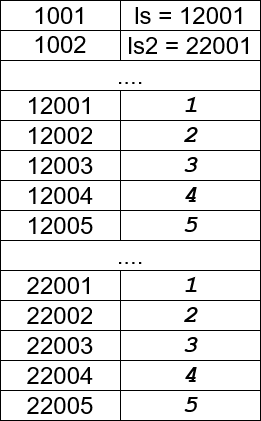

The diagram above was exported from draw.io. Its source (the exported page's mxGraphModel, read from the mxfile embedded in the PNG):
<mxGraphModel dx="581" dy="547" grid="1" gridSize="10" guides="1" tooltips="1" connect="1" arrows="1" fold="1" page="1" pageScale="1" pageWidth="850" pageHeight="1100" math="0" shadow="0">
  <root>
    <mxCell id="0" />
    <mxCell id="1" parent="0" />
    <mxCell id="2" value="1001" style="rounded=0;whiteSpace=wrap;html=1;fontSize=24;" vertex="1" parent="1">
      <mxGeometry x="460" y="770" width="120" height="30" as="geometry" />
    </mxCell>
    <mxCell id="3" value="ls = 12001" style="rounded=0;whiteSpace=wrap;html=1;fontSize=24;" vertex="1" parent="1">
      <mxGeometry x="580" y="770" width="140" height="30" as="geometry" />
    </mxCell>
    <mxCell id="4" value="12001" style="rounded=0;whiteSpace=wrap;html=1;fontSize=24;" vertex="1" parent="1">
      <mxGeometry x="460" y="860" width="120" height="30" as="geometry" />
    </mxCell>
    <mxCell id="5" value="1" style="rounded=0;whiteSpace=wrap;html=1;fontSize=24;fontFamily=Courier New;fontStyle=3" vertex="1" parent="1">
      <mxGeometry x="580" y="860" width="140" height="30" as="geometry" />
    </mxCell>
    <mxCell id="6" value="...." style="rounded=0;whiteSpace=wrap;html=1;fontSize=24;" vertex="1" parent="1">
      <mxGeometry x="460" y="830" width="260" height="30" as="geometry" />
    </mxCell>
    <mxCell id="7" value="12002" style="rounded=0;whiteSpace=wrap;html=1;fontSize=24;" vertex="1" parent="1">
      <mxGeometry x="460" y="890" width="120" height="30" as="geometry" />
    </mxCell>
    <mxCell id="8" value="2" style="rounded=0;whiteSpace=wrap;html=1;fontSize=24;fontFamily=Courier New;fontStyle=3" vertex="1" parent="1">
      <mxGeometry x="580" y="890" width="140" height="30" as="geometry" />
    </mxCell>
    <mxCell id="9" value="12003" style="rounded=0;whiteSpace=wrap;html=1;fontSize=24;" vertex="1" parent="1">
      <mxGeometry x="460" y="920" width="120" height="30" as="geometry" />
    </mxCell>
    <mxCell id="10" value="3" style="rounded=0;whiteSpace=wrap;html=1;fontSize=24;fontFamily=Courier New;fontStyle=3" vertex="1" parent="1">
      <mxGeometry x="580" y="920" width="140" height="30" as="geometry" />
    </mxCell>
    <mxCell id="11" value="12004" style="rounded=0;whiteSpace=wrap;html=1;fontSize=24;" vertex="1" parent="1">
      <mxGeometry x="460" y="950" width="120" height="30" as="geometry" />
    </mxCell>
    <mxCell id="12" value="4" style="rounded=0;whiteSpace=wrap;html=1;fontSize=24;fontFamily=Courier New;fontStyle=3" vertex="1" parent="1">
      <mxGeometry x="580" y="950" width="140" height="30" as="geometry" />
    </mxCell>
    <mxCell id="13" value="12005" style="rounded=0;whiteSpace=wrap;html=1;fontSize=24;" vertex="1" parent="1">
      <mxGeometry x="460" y="980" width="120" height="30" as="geometry" />
    </mxCell>
    <mxCell id="14" value="5" style="rounded=0;whiteSpace=wrap;html=1;fontSize=24;fontFamily=Courier New;fontStyle=3" vertex="1" parent="1">
      <mxGeometry x="580" y="980" width="140" height="30" as="geometry" />
    </mxCell>
    <mxCell id="15" value="&lt;font face=&quot;Helvetica&quot;&gt;1002&lt;/font&gt;" style="rounded=0;whiteSpace=wrap;html=1;fontFamily=Courier New;fontSize=24;" vertex="1" parent="1">
      <mxGeometry x="460" y="800" width="120" height="30" as="geometry" />
    </mxCell>
    <mxCell id="16" value="ls2 = 22001" style="rounded=0;whiteSpace=wrap;html=1;fontFamily=Helvetica;fontSize=24;" vertex="1" parent="1">
      <mxGeometry x="580" y="800" width="140" height="30" as="geometry" />
    </mxCell>
    <mxCell id="17" value="...." style="rounded=0;whiteSpace=wrap;html=1;fontSize=24;" vertex="1" parent="1">
      <mxGeometry x="460" y="1010" width="260" height="30" as="geometry" />
    </mxCell>
    <mxCell id="18" value="22001" style="rounded=0;whiteSpace=wrap;html=1;fontSize=24;" vertex="1" parent="1">
      <mxGeometry x="460" y="1040" width="120" height="30" as="geometry" />
    </mxCell>
    <mxCell id="19" value="1" style="rounded=0;whiteSpace=wrap;html=1;fontSize=24;fontFamily=Courier New;fontStyle=3" vertex="1" parent="1">
      <mxGeometry x="580" y="1040" width="140" height="30" as="geometry" />
    </mxCell>
    <mxCell id="20" value="22002" style="rounded=0;whiteSpace=wrap;html=1;fontSize=24;" vertex="1" parent="1">
      <mxGeometry x="460" y="1070" width="120" height="30" as="geometry" />
    </mxCell>
    <mxCell id="21" value="2" style="rounded=0;whiteSpace=wrap;html=1;fontSize=24;fontFamily=Courier New;fontStyle=3" vertex="1" parent="1">
      <mxGeometry x="580" y="1070" width="140" height="30" as="geometry" />
    </mxCell>
    <mxCell id="22" value="22003" style="rounded=0;whiteSpace=wrap;html=1;fontSize=24;" vertex="1" parent="1">
      <mxGeometry x="460" y="1100" width="120" height="30" as="geometry" />
    </mxCell>
    <mxCell id="23" value="3" style="rounded=0;whiteSpace=wrap;html=1;fontSize=24;fontFamily=Courier New;fontStyle=3" vertex="1" parent="1">
      <mxGeometry x="580" y="1100" width="140" height="30" as="geometry" />
    </mxCell>
    <mxCell id="24" value="22004" style="rounded=0;whiteSpace=wrap;html=1;fontSize=24;" vertex="1" parent="1">
      <mxGeometry x="460" y="1130" width="120" height="30" as="geometry" />
    </mxCell>
    <mxCell id="25" value="4" style="rounded=0;whiteSpace=wrap;html=1;fontSize=24;fontFamily=Courier New;fontStyle=3" vertex="1" parent="1">
      <mxGeometry x="580" y="1130" width="140" height="30" as="geometry" />
    </mxCell>
    <mxCell id="26" value="22005" style="rounded=0;whiteSpace=wrap;html=1;fontSize=24;" vertex="1" parent="1">
      <mxGeometry x="460" y="1160" width="120" height="30" as="geometry" />
    </mxCell>
    <mxCell id="27" value="5" style="rounded=0;whiteSpace=wrap;html=1;fontSize=24;fontFamily=Courier New;fontStyle=3" vertex="1" parent="1">
      <mxGeometry x="580" y="1160" width="140" height="30" as="geometry" />
    </mxCell>
  </root>
</mxGraphModel>